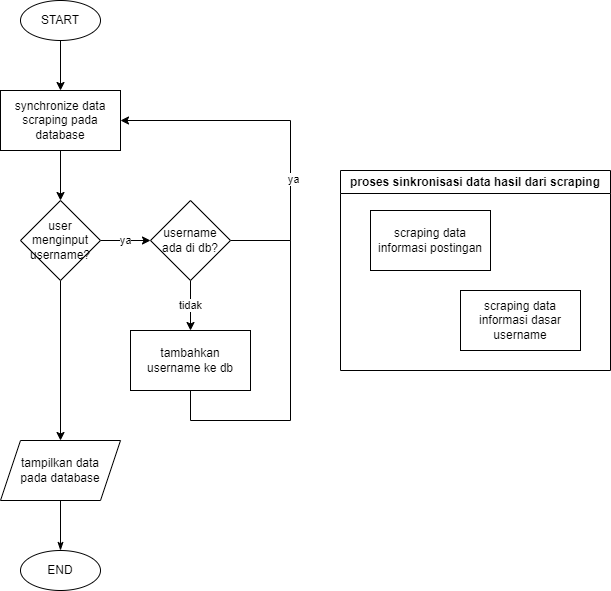

The diagram above was exported from draw.io. Its source (the exported page's mxGraphModel, read from the mxfile embedded in the PNG):
<mxGraphModel dx="1050" dy="541" grid="1" gridSize="10" guides="1" tooltips="1" connect="1" arrows="1" fold="1" page="1" pageScale="1" pageWidth="850" pageHeight="1100" math="0" shadow="0">
  <root>
    <mxCell id="0" />
    <mxCell id="1" parent="0" />
    <mxCell id="t0T-I3RqXf25Vo0hgozd-5" value="" style="edgeStyle=orthogonalEdgeStyle;rounded=0;orthogonalLoop=1;jettySize=auto;html=1;" edge="1" parent="1" source="cefZIEi3Ur8086mjLmIp-1" target="t0T-I3RqXf25Vo0hgozd-1">
      <mxGeometry relative="1" as="geometry" />
    </mxCell>
    <mxCell id="cefZIEi3Ur8086mjLmIp-1" value="START" style="ellipse;whiteSpace=wrap;html=1;" parent="1" vertex="1">
      <mxGeometry x="240" y="40" width="80" height="40" as="geometry" />
    </mxCell>
    <mxCell id="t0T-I3RqXf25Vo0hgozd-4" value="ya" style="edgeStyle=orthogonalEdgeStyle;rounded=0;orthogonalLoop=1;jettySize=auto;html=1;" edge="1" parent="1" source="cefZIEi3Ur8086mjLmIp-3" target="t0T-I3RqXf25Vo0hgozd-3">
      <mxGeometry relative="1" as="geometry" />
    </mxCell>
    <mxCell id="t0T-I3RqXf25Vo0hgozd-11" style="edgeStyle=orthogonalEdgeStyle;rounded=0;orthogonalLoop=1;jettySize=auto;html=1;entryX=0.5;entryY=0;entryDx=0;entryDy=0;endArrow=classic;endFill=1;" edge="1" parent="1" source="cefZIEi3Ur8086mjLmIp-3" target="cefZIEi3Ur8086mjLmIp-8">
      <mxGeometry relative="1" as="geometry" />
    </mxCell>
    <mxCell id="cefZIEi3Ur8086mjLmIp-3" value="user menginput username?" style="rhombus;whiteSpace=wrap;html=1;" parent="1" vertex="1">
      <mxGeometry x="240" y="240" width="80" height="80" as="geometry" />
    </mxCell>
    <mxCell id="t0T-I3RqXf25Vo0hgozd-10" style="edgeStyle=orthogonalEdgeStyle;rounded=0;orthogonalLoop=1;jettySize=auto;html=1;endArrow=none;endFill=0;" edge="1" parent="1" source="cefZIEi3Ur8086mjLmIp-4">
      <mxGeometry relative="1" as="geometry">
        <mxPoint x="480" y="280" as="targetPoint" />
        <Array as="points">
          <mxPoint x="410" y="460" />
          <mxPoint x="510" y="460" />
          <mxPoint x="510" y="280" />
        </Array>
      </mxGeometry>
    </mxCell>
    <mxCell id="cefZIEi3Ur8086mjLmIp-4" value="tambahkan &lt;br&gt;username ke db" style="rounded=0;whiteSpace=wrap;html=1;" parent="1" vertex="1">
      <mxGeometry x="350" y="370" width="120" height="60" as="geometry" />
    </mxCell>
    <mxCell id="cefZIEi3Ur8086mjLmIp-16" value="" style="edgeStyle=none;rounded=0;orthogonalLoop=1;jettySize=auto;html=1;endArrow=classicThin;endFill=1;" parent="1" source="cefZIEi3Ur8086mjLmIp-8" target="cefZIEi3Ur8086mjLmIp-9" edge="1">
      <mxGeometry relative="1" as="geometry" />
    </mxCell>
    <mxCell id="cefZIEi3Ur8086mjLmIp-8" value="tampilkan data &lt;br&gt;pada database" style="shape=parallelogram;perimeter=parallelogramPerimeter;whiteSpace=wrap;html=1;fixedSize=1;" parent="1" vertex="1">
      <mxGeometry x="220" y="480" width="120" height="60" as="geometry" />
    </mxCell>
    <mxCell id="cefZIEi3Ur8086mjLmIp-9" value="END" style="ellipse;whiteSpace=wrap;html=1;" parent="1" vertex="1">
      <mxGeometry x="240" y="590" width="80" height="40" as="geometry" />
    </mxCell>
    <mxCell id="t0T-I3RqXf25Vo0hgozd-2" value="" style="edgeStyle=orthogonalEdgeStyle;rounded=0;orthogonalLoop=1;jettySize=auto;html=1;" edge="1" parent="1" source="t0T-I3RqXf25Vo0hgozd-1" target="cefZIEi3Ur8086mjLmIp-3">
      <mxGeometry relative="1" as="geometry" />
    </mxCell>
    <mxCell id="t0T-I3RqXf25Vo0hgozd-1" value="synchronize data scraping pada database" style="rounded=0;whiteSpace=wrap;html=1;" vertex="1" parent="1">
      <mxGeometry x="220" y="130" width="120" height="60" as="geometry" />
    </mxCell>
    <mxCell id="t0T-I3RqXf25Vo0hgozd-6" value="tidak" style="edgeStyle=orthogonalEdgeStyle;rounded=0;orthogonalLoop=1;jettySize=auto;html=1;" edge="1" parent="1" source="t0T-I3RqXf25Vo0hgozd-3" target="cefZIEi3Ur8086mjLmIp-4">
      <mxGeometry relative="1" as="geometry" />
    </mxCell>
    <mxCell id="t0T-I3RqXf25Vo0hgozd-8" style="edgeStyle=orthogonalEdgeStyle;rounded=0;orthogonalLoop=1;jettySize=auto;html=1;entryX=1;entryY=0.5;entryDx=0;entryDy=0;" edge="1" parent="1" source="t0T-I3RqXf25Vo0hgozd-3" target="t0T-I3RqXf25Vo0hgozd-1">
      <mxGeometry relative="1" as="geometry">
        <Array as="points">
          <mxPoint x="510" y="280" />
          <mxPoint x="510" y="160" />
        </Array>
      </mxGeometry>
    </mxCell>
    <mxCell id="t0T-I3RqXf25Vo0hgozd-9" value="ya" style="edgeLabel;html=1;align=center;verticalAlign=middle;resizable=0;points=[];" vertex="1" connectable="0" parent="t0T-I3RqXf25Vo0hgozd-8">
      <mxGeometry x="-0.3007" y="-2" relative="1" as="geometry">
        <mxPoint as="offset" />
      </mxGeometry>
    </mxCell>
    <mxCell id="t0T-I3RqXf25Vo0hgozd-3" value="username &lt;br&gt;ada di db?" style="rhombus;whiteSpace=wrap;html=1;" vertex="1" parent="1">
      <mxGeometry x="370" y="240" width="80" height="80" as="geometry" />
    </mxCell>
    <mxCell id="t0T-I3RqXf25Vo0hgozd-14" value="proses sinkronisasi data hasil dari scraping" style="swimlane;whiteSpace=wrap;html=1;" vertex="1" parent="1">
      <mxGeometry x="560" y="210" width="270" height="200" as="geometry" />
    </mxCell>
    <mxCell id="cefZIEi3Ur8086mjLmIp-5" value="scraping data informasi postingan" style="rounded=0;whiteSpace=wrap;html=1;" parent="t0T-I3RqXf25Vo0hgozd-14" vertex="1">
      <mxGeometry x="30" y="40" width="120" height="60" as="geometry" />
    </mxCell>
    <mxCell id="cefZIEi3Ur8086mjLmIp-7" value="scraping data informasi dasar username" style="rounded=0;whiteSpace=wrap;html=1;" parent="t0T-I3RqXf25Vo0hgozd-14" vertex="1">
      <mxGeometry x="120" y="120" width="120" height="60" as="geometry" />
    </mxCell>
  </root>
</mxGraphModel>